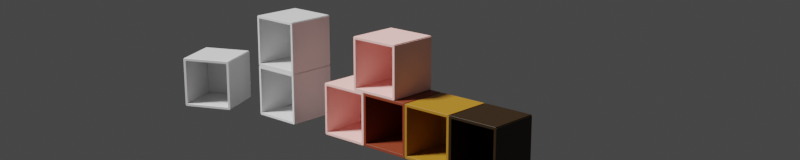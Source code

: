 # Source: IKEA_EKET_Cube.blend  (saved by Blender 4.5.90; exported with 4.5.12 LTS)
import bpy
from mathutils import Matrix  # noqa: F401  (used for matrix-valued properties, if any)

bpy.ops.wm.read_factory_settings(use_empty=True)
scene = bpy.context.scene
scene.name = 'Scene'

# ---- collections
col_collection = bpy.data.collections.new('Collection'); scene.collection.children.link(col_collection)
col_eket = bpy.data.collections.new('EKET'); scene.collection.children.link(col_eket)
col_more_eket = bpy.data.collections.new('More EKET'); scene.collection.children.link(col_more_eket)
col_eket_001 = bpy.data.collections.new('EKET.001'); col_more_eket.children.link(col_eket_001)
col_eket_002 = bpy.data.collections.new('EKET.002'); col_more_eket.children.link(col_eket_002)
col_color_variations = bpy.data.collections.new('Color Variations'); scene.collection.children.link(col_color_variations)
col_eket_003 = bpy.data.collections.new('EKET.003'); col_color_variations.children.link(col_eket_003)
col_eket_004 = bpy.data.collections.new('EKET.004'); col_color_variations.children.link(col_eket_004)
col_eket_005 = bpy.data.collections.new('EKET.005'); col_color_variations.children.link(col_eket_005)
col_eket_006 = bpy.data.collections.new('EKET.006'); col_color_variations.children.link(col_eket_006)
col_eket_007 = bpy.data.collections.new('EKET.007'); col_color_variations.children.link(col_eket_007)

# ---- materials (node trees are filled in below, after node groups)
mat_light_grey = bpy.data.materials.new('Light Grey')
mat_light_grey.alpha_threshold = 0.0
mat_light_grey.use_transparent_shadow = False
mat_light_grey.line_color = (0.0, 0.0, 0.0, 1.0)
mat_pastel_pink = bpy.data.materials.new('Pastel Pink')
mat_pastel_pink.alpha_threshold = 0.0
mat_pastel_pink.use_transparent_shadow = False
mat_pastel_pink.line_color = (0.0, 0.0, 0.0, 1.0)
mat_yellow = bpy.data.materials.new('Yellow')
mat_yellow.alpha_threshold = 0.0
mat_yellow.use_transparent_shadow = False
mat_yellow.line_color = (0.0, 0.0, 0.0, 1.0)
mat_red = bpy.data.materials.new('Red')
mat_red.alpha_threshold = 0.0
mat_red.use_transparent_shadow = False
mat_red.line_color = (0.0, 0.0, 0.0, 1.0)
mat_dark_grey = bpy.data.materials.new('Dark Grey')
mat_dark_grey.alpha_threshold = 0.0
mat_dark_grey.use_transparent_shadow = False
mat_dark_grey.line_color = (0.0, 0.0, 0.0, 1.0)

# ---- material node trees
mat_light_grey.use_nodes = True; mat_light_grey.node_tree.nodes.clear()
_N = mat_light_grey.node_tree.nodes; _L = mat_light_grey.node_tree.links
n0 = _N.new('ShaderNodeOutputMaterial'); n0.name = 'Material Output'; n0.location = (334, 301)
n1 = _N.new('ShaderNodeBsdfPrincipled'); n1.name = 'Principled BSDF'; n1.location = (44, 301)
n1.distribution = 'GGX'
n1.subsurface_method = 'BURLEY'
n1.inputs[0].default_value = (0.7857, 0.7857, 0.7857, 1.0)
n1.inputs[2].default_value = 0.2636
n1.inputs[3].default_value = 1.45
n1.inputs[27].default_value = (0.0, 0.0, 0.0, 1.0)
n1.inputs[28].default_value = 1.0
_L.new(n1.outputs[0], n0.inputs[0])
n0.is_active_output = True
mat_pastel_pink.use_nodes = True; mat_pastel_pink.node_tree.nodes.clear()
_N = mat_pastel_pink.node_tree.nodes; _L = mat_pastel_pink.node_tree.links
n0 = _N.new('ShaderNodeOutputMaterial'); n0.name = 'Material Output'; n0.location = (334, 301)
n1 = _N.new('ShaderNodeBsdfPrincipled'); n1.name = 'Principled BSDF'; n1.location = (44, 301)
n1.distribution = 'GGX'
n1.subsurface_method = 'BURLEY'
n1.inputs[0].default_value = (1.0, 0.5802, 0.5365, 1.0)
n1.inputs[2].default_value = 0.5045
n1.inputs[3].default_value = 1.45
n1.inputs[27].default_value = (0.0, 0.0, 0.0, 1.0)
n1.inputs[28].default_value = 1.0
_L.new(n1.outputs[0], n0.inputs[0])
n0.is_active_output = True
mat_yellow.use_nodes = True; mat_yellow.node_tree.nodes.clear()
_N = mat_yellow.node_tree.nodes; _L = mat_yellow.node_tree.links
n0 = _N.new('ShaderNodeOutputMaterial'); n0.name = 'Material Output'; n0.location = (334, 301)
n1 = _N.new('ShaderNodeBsdfPrincipled'); n1.name = 'Principled BSDF'; n1.location = (44, 301)
n1.distribution = 'GGX'
n1.subsurface_method = 'BURLEY'
n1.inputs[0].default_value = (0.3753, 0.176, 0.01146, 1.0)
n1.inputs[2].default_value = 0.5045
n1.inputs[3].default_value = 1.45
n1.inputs[27].default_value = (0.0, 0.0, 0.0, 1.0)
n1.inputs[28].default_value = 1.0
_L.new(n1.outputs[0], n0.inputs[0])
n0.is_active_output = True
mat_red.use_nodes = True; mat_red.node_tree.nodes.clear()
_N = mat_red.node_tree.nodes; _L = mat_red.node_tree.links
n0 = _N.new('ShaderNodeOutputMaterial'); n0.name = 'Material Output'; n0.location = (334, 301)
n1 = _N.new('ShaderNodeBsdfPrincipled'); n1.name = 'Principled BSDF'; n1.location = (44, 301)
n1.distribution = 'GGX'
n1.subsurface_method = 'BURLEY'
n1.inputs[0].default_value = (0.2261, 0.03781, 0.01284, 1.0)
n1.inputs[2].default_value = 0.5045
n1.inputs[3].default_value = 1.45
n1.inputs[27].default_value = (0.0, 0.0, 0.0, 1.0)
n1.inputs[28].default_value = 1.0
_L.new(n1.outputs[0], n0.inputs[0])
n0.is_active_output = True
mat_dark_grey.use_nodes = True; mat_dark_grey.node_tree.nodes.clear()
_N = mat_dark_grey.node_tree.nodes; _L = mat_dark_grey.node_tree.links
n0 = _N.new('ShaderNodeOutputMaterial'); n0.name = 'Material Output'; n0.location = (334, 301)
n1 = _N.new('ShaderNodeBsdfPrincipled'); n1.name = 'Principled BSDF'; n1.location = (44, 301)
n1.distribution = 'GGX'
n1.subsurface_method = 'BURLEY'
n1.inputs[0].default_value = (0.02067, 0.00899, 0.0, 1.0)
n1.inputs[2].default_value = 0.5045
n1.inputs[3].default_value = 1.45
n1.inputs[27].default_value = (0.0, 0.0, 0.0, 1.0)
n1.inputs[28].default_value = 1.0
_L.new(n1.outputs[0], n0.inputs[0])
n0.is_active_output = True

# ---- world
world_world = bpy.data.worlds.new('World'); scene.world = world_world
world_world.use_nodes = True; world_world.node_tree.nodes.clear()
_N = world_world.node_tree.nodes; _L = world_world.node_tree.links
n0 = _N.new('ShaderNodeOutputWorld'); n0.name = 'World Output'; n0.location = (300, 300)
n1 = _N.new('ShaderNodeBackground'); n1.name = 'Background'; n1.location = (10, 300)
n1.inputs[0].default_value = (0.05088, 0.05088, 0.05088, 1.0)
_L.new(n1.outputs[0], n0.inputs[0])
n0.is_active_output = True
world_world.color = (0.05088, 0.05088, 0.05088)
world_world.use_sun_shadow = False
world_world.sun_shadow_jitter_overblur = 0.0

# ---- cameras
cam_camera_001 = bpy.data.cameras.new('Camera.001')

# ---- lights
light_light = bpy.data.lights.new('Light', 'SUN')
light_light.transmission_factor = 0.0
light_light.angle = 0.1993
light_light.energy = 5.0
light_light.shadow_soft_size = 0.1
light_light.shadow_cascade_max_distance = 1000.0

# ---- meshes
me_plane = bpy.data.meshes.new('Plane')
me_plane.from_pydata([(-0.1569, -0.1568, 0.002011), (0.1569, -0.1568, 0.002011), (-0.1569, 0.1568, 0.002011), (0.1569, 0.1568, 0.002011), (-0.1569, 0.1568, -0.002011), (-0.1569, -0.1568, -0.002011), (0.1569, -0.1568, -0.002011), (0.1569, 0.1568, -0.002011)], [], [(0, 2, 3, 1), (5, 6, 7, 4), (1, 3, 7, 6), (2, 0, 5, 4), (3, 2, 4, 7), (0, 1, 6, 5)])
_uv = me_plane.uv_layers.new(name='UVMap')
_uv.uv.foreach_set('vector', [0.0, 0.0, 0.0, 1.0, 1.0, 1.0, 1.0, 0.0, 0.0, 0.0, 1.0, 0.0, 1.0, 1.0, 0.0, 1.0, 1.0, 0.0, 1.0, 1.0, 1.0, 1.0, 1.0, 0.0, 0.0, 1.0, 0.0, 0.0, 0.0, 0.0, 0.0, 1.0, 1.0, 1.0, 0.0, 1.0, 0.0, 1.0, 1.0, 1.0, 0.0, 0.0, 1.0, 0.0, 1.0, 0.0, 0.0, 0.0])
me_plane.materials.append(mat_light_grey)
me_plane.use_remesh_fix_poles = True
me_plane.use_remesh_preserve_attributes = False
me_plane.update()
me_cube_009 = bpy.data.meshes.new('Cube.009')
me_cube_009.from_pydata([(0.02301, -0.17, -0.1701), (0.02301, -0.17, 0.1701), (0.02301, 0.17, -0.1701), (0.02301, 0.17, 0.1701), (0.004967, -0.17, -0.1569), (0.01811, -0.17, -0.1701), (0.01811, -0.17, 0.1701), (0.004967, -0.17, 0.1569), (0.01811, 0.17, -0.1701), (0.004967, 0.17, -0.1569), (0.004967, 0.17, 0.1569), (0.01811, 0.17, 0.1701)], [], [(0, 1, 6, 7, 4, 5), (2, 3, 1, 0), (3, 11, 6, 1), (4, 7, 10, 9), (8, 9, 10, 11, 3, 2), (8, 5, 4, 9), (6, 11, 10, 7), (8, 2, 0, 5)])
_uv = me_cube_009.uv_layers.new(name='UVMap')
_uv.uv.foreach_set('vector', [0.375, 0.75, 0.625, 0.75, 0.625, 0.8178, 0.6153, 1.0, 0.3847, 1.0, 0.375, 0.8178, 0.375, 0.5, 0.625, 0.5, 0.625, 0.75, 0.375, 0.75, 0.625, 0.5, 0.6928, 0.5, 0.6928, 0.75, 0.625, 0.75, 0.3847, 0.0, 0.6153, 0.0, 0.6153, 0.25, 0.3847, 0.25, 0.375, 0.4322, 0.3847, 0.25, 0.6153, 0.25, 0.625, 0.4322, 0.625, 0.5, 0.375, 0.5, 0.3072, 0.5, 0.3072, 0.75, 0.125, 0.75, 0.125, 0.5, 0.625, 0.0, 0.625, 0.25, 0.6153, 0.25, 0.6153, 0.0, 0.3072, 0.5, 0.375, 0.5, 0.375, 0.75, 0.3072, 0.75])
me_cube_009.materials.append(mat_light_grey)
me_cube_009.use_remesh_fix_poles = True
me_cube_009.use_remesh_preserve_attributes = False
me_cube_009.update()
me_plane_008 = bpy.data.meshes.new('Plane.008')
me_plane_008.from_pydata([(-0.1569, -0.1568, 0.002011), (0.1569, -0.1568, 0.002011), (-0.1569, 0.1568, 0.002011), (0.1569, 0.1568, 0.002011), (-0.1569, 0.1568, -0.002011), (-0.1569, -0.1568, -0.002011), (0.1569, -0.1568, -0.002011), (0.1569, 0.1568, -0.002011)], [], [(0, 2, 3, 1), (5, 6, 7, 4), (1, 3, 7, 6), (2, 0, 5, 4), (3, 2, 4, 7), (0, 1, 6, 5)])
_uv = me_plane_008.uv_layers.new(name='UVMap')
_uv.uv.foreach_set('vector', [0.0, 0.0, 0.0, 1.0, 1.0, 1.0, 1.0, 0.0, 0.0, 0.0, 1.0, 0.0, 1.0, 1.0, 0.0, 1.0, 1.0, 0.0, 1.0, 1.0, 1.0, 1.0, 1.0, 0.0, 0.0, 1.0, 0.0, 0.0, 0.0, 0.0, 0.0, 1.0, 1.0, 1.0, 0.0, 1.0, 0.0, 1.0, 1.0, 1.0, 0.0, 0.0, 1.0, 0.0, 1.0, 0.0, 0.0, 0.0])
me_plane_008.materials.append(mat_light_grey)
me_plane_008.use_remesh_fix_poles = True
me_plane_008.use_remesh_preserve_attributes = False
me_plane_008.update()
me_cube_011 = bpy.data.meshes.new('Cube.011')
me_cube_011.from_pydata([(0.02301, -0.17, -0.1701), (0.02301, -0.17, 0.1701), (0.02301, 0.17, -0.1701), (0.02301, 0.17, 0.1701), (0.004967, -0.17, -0.1569), (0.01811, -0.17, -0.1701), (0.01811, -0.17, 0.1701), (0.004967, -0.17, 0.1569), (0.01811, 0.17, -0.1701), (0.004967, 0.17, -0.1569), (0.004967, 0.17, 0.1569), (0.01811, 0.17, 0.1701)], [], [(0, 1, 6, 7, 4, 5), (2, 3, 1, 0), (3, 11, 6, 1), (4, 7, 10, 9), (8, 9, 10, 11, 3, 2), (8, 5, 4, 9), (6, 11, 10, 7), (8, 2, 0, 5)])
_uv = me_cube_011.uv_layers.new(name='UVMap')
_uv.uv.foreach_set('vector', [0.375, 0.75, 0.625, 0.75, 0.625, 0.8178, 0.6153, 1.0, 0.3847, 1.0, 0.375, 0.8178, 0.375, 0.5, 0.625, 0.5, 0.625, 0.75, 0.375, 0.75, 0.625, 0.5, 0.6928, 0.5, 0.6928, 0.75, 0.625, 0.75, 0.3847, 0.0, 0.6153, 0.0, 0.6153, 0.25, 0.3847, 0.25, 0.375, 0.4322, 0.3847, 0.25, 0.6153, 0.25, 0.625, 0.4322, 0.625, 0.5, 0.375, 0.5, 0.3072, 0.5, 0.3072, 0.75, 0.125, 0.75, 0.125, 0.5, 0.625, 0.0, 0.625, 0.25, 0.6153, 0.25, 0.6153, 0.0, 0.3072, 0.5, 0.375, 0.5, 0.375, 0.75, 0.3072, 0.75])
me_cube_011.materials.append(mat_light_grey)
me_cube_011.use_remesh_fix_poles = True
me_cube_011.use_remesh_preserve_attributes = False
me_cube_011.update()
me_plane_009 = bpy.data.meshes.new('Plane.009')
me_plane_009.from_pydata([(-0.1569, -0.1568, 0.002011), (0.1569, -0.1568, 0.002011), (-0.1569, 0.1568, 0.002011), (0.1569, 0.1568, 0.002011), (-0.1569, 0.1568, -0.002011), (-0.1569, -0.1568, -0.002011), (0.1569, -0.1568, -0.002011), (0.1569, 0.1568, -0.002011)], [], [(0, 2, 3, 1), (5, 6, 7, 4), (1, 3, 7, 6), (2, 0, 5, 4), (3, 2, 4, 7), (0, 1, 6, 5)])
_uv = me_plane_009.uv_layers.new(name='UVMap')
_uv.uv.foreach_set('vector', [0.0, 0.0, 0.0, 1.0, 1.0, 1.0, 1.0, 0.0, 0.0, 0.0, 1.0, 0.0, 1.0, 1.0, 0.0, 1.0, 1.0, 0.0, 1.0, 1.0, 1.0, 1.0, 1.0, 0.0, 0.0, 1.0, 0.0, 0.0, 0.0, 0.0, 0.0, 1.0, 1.0, 1.0, 0.0, 1.0, 0.0, 1.0, 1.0, 1.0, 0.0, 0.0, 1.0, 0.0, 1.0, 0.0, 0.0, 0.0])
me_plane_009.materials.append(mat_light_grey)
me_plane_009.use_remesh_fix_poles = True
me_plane_009.use_remesh_preserve_attributes = False
me_plane_009.update()
me_cube_012 = bpy.data.meshes.new('Cube.012')
me_cube_012.from_pydata([(0.02301, -0.17, -0.1701), (0.02301, -0.17, 0.1701), (0.02301, 0.17, -0.1701), (0.02301, 0.17, 0.1701), (0.004967, -0.17, -0.1569), (0.01811, -0.17, -0.1701), (0.01811, -0.17, 0.1701), (0.004967, -0.17, 0.1569), (0.01811, 0.17, -0.1701), (0.004967, 0.17, -0.1569), (0.004967, 0.17, 0.1569), (0.01811, 0.17, 0.1701)], [], [(0, 1, 6, 7, 4, 5), (2, 3, 1, 0), (3, 11, 6, 1), (4, 7, 10, 9), (8, 9, 10, 11, 3, 2), (8, 5, 4, 9), (6, 11, 10, 7), (8, 2, 0, 5)])
_uv = me_cube_012.uv_layers.new(name='UVMap')
_uv.uv.foreach_set('vector', [0.375, 0.75, 0.625, 0.75, 0.625, 0.8178, 0.6153, 1.0, 0.3847, 1.0, 0.375, 0.8178, 0.375, 0.5, 0.625, 0.5, 0.625, 0.75, 0.375, 0.75, 0.625, 0.5, 0.6928, 0.5, 0.6928, 0.75, 0.625, 0.75, 0.3847, 0.0, 0.6153, 0.0, 0.6153, 0.25, 0.3847, 0.25, 0.375, 0.4322, 0.3847, 0.25, 0.6153, 0.25, 0.625, 0.4322, 0.625, 0.5, 0.375, 0.5, 0.3072, 0.5, 0.3072, 0.75, 0.125, 0.75, 0.125, 0.5, 0.625, 0.0, 0.625, 0.25, 0.6153, 0.25, 0.6153, 0.0, 0.3072, 0.5, 0.375, 0.5, 0.375, 0.75, 0.3072, 0.75])
me_cube_012.materials.append(mat_light_grey)
me_cube_012.use_remesh_fix_poles = True
me_cube_012.use_remesh_preserve_attributes = False
me_cube_012.update()
me_plane_010 = bpy.data.meshes.new('Plane.010')
me_plane_010.from_pydata([(-0.1569, -0.1568, 0.002011), (0.1569, -0.1568, 0.002011), (-0.1569, 0.1568, 0.002011), (0.1569, 0.1568, 0.002011), (-0.1569, 0.1568, -0.002011), (-0.1569, -0.1568, -0.002011), (0.1569, -0.1568, -0.002011), (0.1569, 0.1568, -0.002011)], [], [(0, 2, 3, 1), (5, 6, 7, 4), (1, 3, 7, 6), (2, 0, 5, 4), (3, 2, 4, 7), (0, 1, 6, 5)])
_uv = me_plane_010.uv_layers.new(name='UVMap')
_uv.uv.foreach_set('vector', [0.0, 0.0, 0.0, 1.0, 1.0, 1.0, 1.0, 0.0, 0.0, 0.0, 1.0, 0.0, 1.0, 1.0, 0.0, 1.0, 1.0, 0.0, 1.0, 1.0, 1.0, 1.0, 1.0, 0.0, 0.0, 1.0, 0.0, 0.0, 0.0, 0.0, 0.0, 1.0, 1.0, 1.0, 0.0, 1.0, 0.0, 1.0, 1.0, 1.0, 0.0, 0.0, 1.0, 0.0, 1.0, 0.0, 0.0, 0.0])
me_plane_010.materials.append(mat_pastel_pink)
me_plane_010.use_remesh_fix_poles = True
me_plane_010.use_remesh_preserve_attributes = False
me_plane_010.update()
me_cube_013 = bpy.data.meshes.new('Cube.013')
me_cube_013.from_pydata([(0.02301, -0.17, -0.1701), (0.02301, -0.17, 0.1701), (0.02301, 0.17, -0.1701), (0.02301, 0.17, 0.1701), (0.004967, -0.17, -0.1569), (0.01811, -0.17, -0.1701), (0.01811, -0.17, 0.1701), (0.004967, -0.17, 0.1569), (0.01811, 0.17, -0.1701), (0.004967, 0.17, -0.1569), (0.004967, 0.17, 0.1569), (0.01811, 0.17, 0.1701)], [], [(0, 1, 6, 7, 4, 5), (2, 3, 1, 0), (3, 11, 6, 1), (4, 7, 10, 9), (8, 9, 10, 11, 3, 2), (8, 5, 4, 9), (6, 11, 10, 7), (8, 2, 0, 5)])
_uv = me_cube_013.uv_layers.new(name='UVMap')
_uv.uv.foreach_set('vector', [0.375, 0.75, 0.625, 0.75, 0.625, 0.8178, 0.6153, 1.0, 0.3847, 1.0, 0.375, 0.8178, 0.375, 0.5, 0.625, 0.5, 0.625, 0.75, 0.375, 0.75, 0.625, 0.5, 0.6928, 0.5, 0.6928, 0.75, 0.625, 0.75, 0.3847, 0.0, 0.6153, 0.0, 0.6153, 0.25, 0.3847, 0.25, 0.375, 0.4322, 0.3847, 0.25, 0.6153, 0.25, 0.625, 0.4322, 0.625, 0.5, 0.375, 0.5, 0.3072, 0.5, 0.3072, 0.75, 0.125, 0.75, 0.125, 0.5, 0.625, 0.0, 0.625, 0.25, 0.6153, 0.25, 0.6153, 0.0, 0.3072, 0.5, 0.375, 0.5, 0.375, 0.75, 0.3072, 0.75])
me_cube_013.materials.append(mat_pastel_pink)
me_cube_013.use_remesh_fix_poles = True
me_cube_013.use_remesh_preserve_attributes = False
me_cube_013.update()
me_plane_011 = bpy.data.meshes.new('Plane.011')
me_plane_011.from_pydata([(-0.1569, -0.1568, 0.002011), (0.1569, -0.1568, 0.002011), (-0.1569, 0.1568, 0.002011), (0.1569, 0.1568, 0.002011), (-0.1569, 0.1568, -0.002011), (-0.1569, -0.1568, -0.002011), (0.1569, -0.1568, -0.002011), (0.1569, 0.1568, -0.002011)], [], [(0, 2, 3, 1), (5, 6, 7, 4), (1, 3, 7, 6), (2, 0, 5, 4), (3, 2, 4, 7), (0, 1, 6, 5)])
_uv = me_plane_011.uv_layers.new(name='UVMap')
_uv.uv.foreach_set('vector', [0.0, 0.0, 0.0, 1.0, 1.0, 1.0, 1.0, 0.0, 0.0, 0.0, 1.0, 0.0, 1.0, 1.0, 0.0, 1.0, 1.0, 0.0, 1.0, 1.0, 1.0, 1.0, 1.0, 0.0, 0.0, 1.0, 0.0, 0.0, 0.0, 0.0, 0.0, 1.0, 1.0, 1.0, 0.0, 1.0, 0.0, 1.0, 1.0, 1.0, 0.0, 0.0, 1.0, 0.0, 1.0, 0.0, 0.0, 0.0])
me_plane_011.materials.append(mat_yellow)
me_plane_011.use_remesh_fix_poles = True
me_plane_011.use_remesh_preserve_attributes = False
me_plane_011.update()
me_cube_014 = bpy.data.meshes.new('Cube.014')
me_cube_014.from_pydata([(0.02301, -0.17, -0.1701), (0.02301, -0.17, 0.1701), (0.02301, 0.17, -0.1701), (0.02301, 0.17, 0.1701), (0.004967, -0.17, -0.1569), (0.01811, -0.17, -0.1701), (0.01811, -0.17, 0.1701), (0.004967, -0.17, 0.1569), (0.01811, 0.17, -0.1701), (0.004967, 0.17, -0.1569), (0.004967, 0.17, 0.1569), (0.01811, 0.17, 0.1701)], [], [(0, 1, 6, 7, 4, 5), (2, 3, 1, 0), (3, 11, 6, 1), (4, 7, 10, 9), (8, 9, 10, 11, 3, 2), (8, 5, 4, 9), (6, 11, 10, 7), (8, 2, 0, 5)])
_uv = me_cube_014.uv_layers.new(name='UVMap')
_uv.uv.foreach_set('vector', [0.375, 0.75, 0.625, 0.75, 0.625, 0.8178, 0.6153, 1.0, 0.3847, 1.0, 0.375, 0.8178, 0.375, 0.5, 0.625, 0.5, 0.625, 0.75, 0.375, 0.75, 0.625, 0.5, 0.6928, 0.5, 0.6928, 0.75, 0.625, 0.75, 0.3847, 0.0, 0.6153, 0.0, 0.6153, 0.25, 0.3847, 0.25, 0.375, 0.4322, 0.3847, 0.25, 0.6153, 0.25, 0.625, 0.4322, 0.625, 0.5, 0.375, 0.5, 0.3072, 0.5, 0.3072, 0.75, 0.125, 0.75, 0.125, 0.5, 0.625, 0.0, 0.625, 0.25, 0.6153, 0.25, 0.6153, 0.0, 0.3072, 0.5, 0.375, 0.5, 0.375, 0.75, 0.3072, 0.75])
me_cube_014.materials.append(mat_yellow)
me_cube_014.use_remesh_fix_poles = True
me_cube_014.use_remesh_preserve_attributes = False
me_cube_014.update()
me_plane_012 = bpy.data.meshes.new('Plane.012')
me_plane_012.from_pydata([(-0.1569, -0.1568, 0.002011), (0.1569, -0.1568, 0.002011), (-0.1569, 0.1568, 0.002011), (0.1569, 0.1568, 0.002011), (-0.1569, 0.1568, -0.002011), (-0.1569, -0.1568, -0.002011), (0.1569, -0.1568, -0.002011), (0.1569, 0.1568, -0.002011)], [], [(0, 2, 3, 1), (5, 6, 7, 4), (1, 3, 7, 6), (2, 0, 5, 4), (3, 2, 4, 7), (0, 1, 6, 5)])
_uv = me_plane_012.uv_layers.new(name='UVMap')
_uv.uv.foreach_set('vector', [0.0, 0.0, 0.0, 1.0, 1.0, 1.0, 1.0, 0.0, 0.0, 0.0, 1.0, 0.0, 1.0, 1.0, 0.0, 1.0, 1.0, 0.0, 1.0, 1.0, 1.0, 1.0, 1.0, 0.0, 0.0, 1.0, 0.0, 0.0, 0.0, 0.0, 0.0, 1.0, 1.0, 1.0, 0.0, 1.0, 0.0, 1.0, 1.0, 1.0, 0.0, 0.0, 1.0, 0.0, 1.0, 0.0, 0.0, 0.0])
me_plane_012.materials.append(mat_red)
me_plane_012.use_remesh_fix_poles = True
me_plane_012.use_remesh_preserve_attributes = False
me_plane_012.update()
me_cube_015 = bpy.data.meshes.new('Cube.015')
me_cube_015.from_pydata([(0.02301, -0.17, -0.1701), (0.02301, -0.17, 0.1701), (0.02301, 0.17, -0.1701), (0.02301, 0.17, 0.1701), (0.004967, -0.17, -0.1569), (0.01811, -0.17, -0.1701), (0.01811, -0.17, 0.1701), (0.004967, -0.17, 0.1569), (0.01811, 0.17, -0.1701), (0.004967, 0.17, -0.1569), (0.004967, 0.17, 0.1569), (0.01811, 0.17, 0.1701)], [], [(0, 1, 6, 7, 4, 5), (2, 3, 1, 0), (3, 11, 6, 1), (4, 7, 10, 9), (8, 9, 10, 11, 3, 2), (8, 5, 4, 9), (6, 11, 10, 7), (8, 2, 0, 5)])
_uv = me_cube_015.uv_layers.new(name='UVMap')
_uv.uv.foreach_set('vector', [0.375, 0.75, 0.625, 0.75, 0.625, 0.8178, 0.6153, 1.0, 0.3847, 1.0, 0.375, 0.8178, 0.375, 0.5, 0.625, 0.5, 0.625, 0.75, 0.375, 0.75, 0.625, 0.5, 0.6928, 0.5, 0.6928, 0.75, 0.625, 0.75, 0.3847, 0.0, 0.6153, 0.0, 0.6153, 0.25, 0.3847, 0.25, 0.375, 0.4322, 0.3847, 0.25, 0.6153, 0.25, 0.625, 0.4322, 0.625, 0.5, 0.375, 0.5, 0.3072, 0.5, 0.3072, 0.75, 0.125, 0.75, 0.125, 0.5, 0.625, 0.0, 0.625, 0.25, 0.6153, 0.25, 0.6153, 0.0, 0.3072, 0.5, 0.375, 0.5, 0.375, 0.75, 0.3072, 0.75])
me_cube_015.materials.append(mat_red)
me_cube_015.use_remesh_fix_poles = True
me_cube_015.use_remesh_preserve_attributes = False
me_cube_015.update()
me_plane_013 = bpy.data.meshes.new('Plane.013')
me_plane_013.from_pydata([(-0.1569, -0.1568, 0.002011), (0.1569, -0.1568, 0.002011), (-0.1569, 0.1568, 0.002011), (0.1569, 0.1568, 0.002011), (-0.1569, 0.1568, -0.002011), (-0.1569, -0.1568, -0.002011), (0.1569, -0.1568, -0.002011), (0.1569, 0.1568, -0.002011)], [], [(0, 2, 3, 1), (5, 6, 7, 4), (1, 3, 7, 6), (2, 0, 5, 4), (3, 2, 4, 7), (0, 1, 6, 5)])
_uv = me_plane_013.uv_layers.new(name='UVMap')
_uv.uv.foreach_set('vector', [0.0, 0.0, 0.0, 1.0, 1.0, 1.0, 1.0, 0.0, 0.0, 0.0, 1.0, 0.0, 1.0, 1.0, 0.0, 1.0, 1.0, 0.0, 1.0, 1.0, 1.0, 1.0, 1.0, 0.0, 0.0, 1.0, 0.0, 0.0, 0.0, 0.0, 0.0, 1.0, 1.0, 1.0, 0.0, 1.0, 0.0, 1.0, 1.0, 1.0, 0.0, 0.0, 1.0, 0.0, 1.0, 0.0, 0.0, 0.0])
me_plane_013.materials.append(mat_dark_grey)
me_plane_013.use_remesh_fix_poles = True
me_plane_013.use_remesh_preserve_attributes = False
me_plane_013.update()
me_cube_016 = bpy.data.meshes.new('Cube.016')
me_cube_016.from_pydata([(0.02301, -0.17, -0.1701), (0.02301, -0.17, 0.1701), (0.02301, 0.17, -0.1701), (0.02301, 0.17, 0.1701), (0.004967, -0.17, -0.1569), (0.01811, -0.17, -0.1701), (0.01811, -0.17, 0.1701), (0.004967, -0.17, 0.1569), (0.01811, 0.17, -0.1701), (0.004967, 0.17, -0.1569), (0.004967, 0.17, 0.1569), (0.01811, 0.17, 0.1701)], [], [(0, 1, 6, 7, 4, 5), (2, 3, 1, 0), (3, 11, 6, 1), (4, 7, 10, 9), (8, 9, 10, 11, 3, 2), (8, 5, 4, 9), (6, 11, 10, 7), (8, 2, 0, 5)])
_uv = me_cube_016.uv_layers.new(name='UVMap')
_uv.uv.foreach_set('vector', [0.375, 0.75, 0.625, 0.75, 0.625, 0.8178, 0.6153, 1.0, 0.3847, 1.0, 0.375, 0.8178, 0.375, 0.5, 0.625, 0.5, 0.625, 0.75, 0.375, 0.75, 0.625, 0.5, 0.6928, 0.5, 0.6928, 0.75, 0.625, 0.75, 0.3847, 0.0, 0.6153, 0.0, 0.6153, 0.25, 0.3847, 0.25, 0.375, 0.4322, 0.3847, 0.25, 0.6153, 0.25, 0.625, 0.4322, 0.625, 0.5, 0.375, 0.5, 0.3072, 0.5, 0.3072, 0.75, 0.125, 0.75, 0.125, 0.5, 0.625, 0.0, 0.625, 0.25, 0.6153, 0.25, 0.6153, 0.0, 0.3072, 0.5, 0.375, 0.5, 0.375, 0.75, 0.3072, 0.75])
me_cube_016.materials.append(mat_dark_grey)
me_cube_016.use_remesh_fix_poles = True
me_cube_016.use_remesh_preserve_attributes = False
me_cube_016.update()
me_plane_014 = bpy.data.meshes.new('Plane.014')
me_plane_014.from_pydata([(-0.1569, -0.1568, 0.002011), (0.1569, -0.1568, 0.002011), (-0.1569, 0.1568, 0.002011), (0.1569, 0.1568, 0.002011), (-0.1569, 0.1568, -0.002011), (-0.1569, -0.1568, -0.002011), (0.1569, -0.1568, -0.002011), (0.1569, 0.1568, -0.002011)], [], [(0, 2, 3, 1), (5, 6, 7, 4), (1, 3, 7, 6), (2, 0, 5, 4), (3, 2, 4, 7), (0, 1, 6, 5)])
_uv = me_plane_014.uv_layers.new(name='UVMap')
_uv.uv.foreach_set('vector', [0.0, 0.0, 0.0, 1.0, 1.0, 1.0, 1.0, 0.0, 0.0, 0.0, 1.0, 0.0, 1.0, 1.0, 0.0, 1.0, 1.0, 0.0, 1.0, 1.0, 1.0, 1.0, 1.0, 0.0, 0.0, 1.0, 0.0, 0.0, 0.0, 0.0, 0.0, 1.0, 1.0, 1.0, 0.0, 1.0, 0.0, 1.0, 1.0, 1.0, 0.0, 0.0, 1.0, 0.0, 1.0, 0.0, 0.0, 0.0])
me_plane_014.materials.append(mat_pastel_pink)
me_plane_014.use_remesh_fix_poles = True
me_plane_014.use_remesh_preserve_attributes = False
me_plane_014.update()
me_cube_017 = bpy.data.meshes.new('Cube.017')
me_cube_017.from_pydata([(0.02301, -0.17, -0.1701), (0.02301, -0.17, 0.1701), (0.02301, 0.17, -0.1701), (0.02301, 0.17, 0.1701), (0.004967, -0.17, -0.1569), (0.01811, -0.17, -0.1701), (0.01811, -0.17, 0.1701), (0.004967, -0.17, 0.1569), (0.01811, 0.17, -0.1701), (0.004967, 0.17, -0.1569), (0.004967, 0.17, 0.1569), (0.01811, 0.17, 0.1701)], [], [(0, 1, 6, 7, 4, 5), (2, 3, 1, 0), (3, 11, 6, 1), (4, 7, 10, 9), (8, 9, 10, 11, 3, 2), (8, 5, 4, 9), (6, 11, 10, 7), (8, 2, 0, 5)])
_uv = me_cube_017.uv_layers.new(name='UVMap')
_uv.uv.foreach_set('vector', [0.375, 0.75, 0.625, 0.75, 0.625, 0.8178, 0.6153, 1.0, 0.3847, 1.0, 0.375, 0.8178, 0.375, 0.5, 0.625, 0.5, 0.625, 0.75, 0.375, 0.75, 0.625, 0.5, 0.6928, 0.5, 0.6928, 0.75, 0.625, 0.75, 0.3847, 0.0, 0.6153, 0.0, 0.6153, 0.25, 0.3847, 0.25, 0.375, 0.4322, 0.3847, 0.25, 0.6153, 0.25, 0.625, 0.4322, 0.625, 0.5, 0.375, 0.5, 0.3072, 0.5, 0.3072, 0.75, 0.125, 0.75, 0.125, 0.5, 0.625, 0.0, 0.625, 0.25, 0.6153, 0.25, 0.6153, 0.0, 0.3072, 0.5, 0.375, 0.5, 0.375, 0.75, 0.3072, 0.75])
me_cube_017.materials.append(mat_pastel_pink)
me_cube_017.use_remesh_fix_poles = True
me_cube_017.use_remesh_preserve_attributes = False
me_cube_017.update()

# ---- objects
ob_light = bpy.data.objects.new('Light', light_light)
ob_plane = bpy.data.objects.new('Plane', me_plane)
ob_mech_axis_array = bpy.data.objects.new('MECH_Axis_Array', None)
ob_mech_axis_mirror = bpy.data.objects.new('MECH_Axis_Mirror', None)
ob_cube = bpy.data.objects.new('Cube', me_cube_009)
ob_plane_001 = bpy.data.objects.new('Plane.001', me_plane_008)
ob_mech_axis_array_001 = bpy.data.objects.new('MECH_Axis_Array.001', None)
ob_mech_axis_mirror_001 = bpy.data.objects.new('MECH_Axis_Mirror.001', None)
ob_cube_001 = bpy.data.objects.new('Cube.001', me_cube_011)
ob_plane_002 = bpy.data.objects.new('Plane.002', me_plane_009)
ob_mech_axis_array_002 = bpy.data.objects.new('MECH_Axis_Array.002', None)
ob_mech_axis_mirror_002 = bpy.data.objects.new('MECH_Axis_Mirror.002', None)
ob_cube_002 = bpy.data.objects.new('Cube.002', me_cube_012)
ob_plane_003 = bpy.data.objects.new('Plane.003', me_plane_010)
ob_mech_axis_array_003 = bpy.data.objects.new('MECH_Axis_Array.003', None)
ob_mech_axis_mirror_003 = bpy.data.objects.new('MECH_Axis_Mirror.003', None)
ob_cube_003 = bpy.data.objects.new('Cube.003', me_cube_013)
ob_plane_004 = bpy.data.objects.new('Plane.004', me_plane_011)
ob_mech_axis_array_004 = bpy.data.objects.new('MECH_Axis_Array.004', None)
ob_mech_axis_mirror_004 = bpy.data.objects.new('MECH_Axis_Mirror.004', None)
ob_cube_004 = bpy.data.objects.new('Cube.004', me_cube_014)
ob_plane_005 = bpy.data.objects.new('Plane.005', me_plane_012)
ob_mech_axis_array_005 = bpy.data.objects.new('MECH_Axis_Array.005', None)
ob_mech_axis_mirror_005 = bpy.data.objects.new('MECH_Axis_Mirror.005', None)
ob_cube_005 = bpy.data.objects.new('Cube.005', me_cube_015)
ob_plane_006 = bpy.data.objects.new('Plane.006', me_plane_013)
ob_mech_axis_array_006 = bpy.data.objects.new('MECH_Axis_Array.006', None)
ob_mech_axis_mirror_006 = bpy.data.objects.new('MECH_Axis_Mirror.006', None)
ob_cube_006 = bpy.data.objects.new('Cube.006', me_cube_016)
ob_plane_007 = bpy.data.objects.new('Plane.007', me_plane_014)
ob_mech_axis_array_007 = bpy.data.objects.new('MECH_Axis_Array.007', None)
ob_mech_axis_mirror_007 = bpy.data.objects.new('MECH_Axis_Mirror.007', None)
ob_cube_007 = bpy.data.objects.new('Cube.007', me_cube_017)
ob_camera = bpy.data.objects.new('Camera', cam_camera_001)

# ---- transforms, parenting, visibility, modifiers, constraints
ob_light.location = (2.522, 3.369, 5.713)
ob_light.rotation_euler = (0.615, 0.3184, 2.062)
ob_light.lock_rotations_4d = False
ob_light.empty_display_type = 'ARROWS'
ob_light.color = (0.0, 0.0, 0.0, 0.0)
ob_light.lineart.crease_threshold = 0.0
ob_plane.parent = ob_mech_axis_mirror
ob_plane.matrix_parent_inverse = Matrix(((1.947e-07, -0.0, 1.0, 0.0), (-0.0, 1.0, -0.0, -0.0), (-1.0, -0.0, 1.947e-07, -0.0), (-0.0, -0.0, -0.0, 1.0)))
ob_plane.location = (0.0, -0.157, 0.0)
ob_plane.rotation_euler = (1.571, -0.0, 0.0)
ob_mech_axis_array.parent = ob_mech_axis_mirror
ob_mech_axis_array.matrix_parent_inverse = Matrix(((1.947e-07, -0.0, 1.0, 0.0), (-0.0, 1.0, -0.0, -0.0), (-1.0, -0.0, 1.947e-07, -0.0), (-0.0, -0.0, -0.0, 1.0)))
ob_mech_axis_array.location = (0.0, 0.0, -0.152)
ob_mech_axis_array.rotation_euler = (0.0, 1.571, 0.0)
ob_mech_axis_mirror.location = (0.0, 0.0, 0.0)
ob_mech_axis_mirror.rotation_euler = (0.4363, -1.571, 0.0)
ob_cube.parent = ob_mech_axis_mirror
ob_cube.matrix_parent_inverse = Matrix(((1.947e-07, -0.0, 1.0, -0.0), (1.344e-07, 1.0, -2.616e-14, -0.0), (-1.0, 1.344e-07, 1.947e-07, -0.0), (-0.0, -0.0, -0.0, 1.0)))
ob_cube.location = (0.152, 0.0, 0.0)
_m = ob_cube.modifiers.new('Bevel', 'BEVEL')
_m.width = 0.001
_m.width_pct = 0.001
_m = ob_cube.modifiers.new('Mirror', 'MIRROR')
_m.use_axis = (False, False, True)
_m.mirror_object = ob_mech_axis_mirror
_m = ob_cube.modifiers.new('Array', 'ARRAY')
_m.relative_offset_displace = (0.0, 0.0, 0.0)
_m.use_object_offset = True
_m.offset_object = ob_mech_axis_array
ob_plane_001.parent = ob_mech_axis_mirror_001
ob_plane_001.matrix_parent_inverse = Matrix(((1.947e-07, -0.0, 1.0, 0.0), (-0.0, 1.0, -0.0, -0.0), (-1.0, -0.0, 1.947e-07, -0.0), (-0.0, -0.0, -0.0, 1.0)))
ob_plane_001.location = (0.0, -0.157, 0.0)
ob_plane_001.rotation_euler = (1.571, -0.0, 0.0)
ob_mech_axis_array_001.parent = ob_mech_axis_mirror_001
ob_mech_axis_array_001.matrix_parent_inverse = Matrix(((1.947e-07, -0.0, 1.0, 0.0), (-0.0, 1.0, -0.0, -0.0), (-1.0, -0.0, 1.947e-07, -0.0), (-0.0, -0.0, -0.0, 1.0)))
ob_mech_axis_array_001.location = (0.0, 0.0, -0.152)
ob_mech_axis_array_001.rotation_euler = (0.0, 1.571, 0.0)
ob_mech_axis_mirror_001.location = (-0.6392, -0.1665, 0.0)
ob_mech_axis_mirror_001.rotation_euler = (0.0, -1.571, 0.0)
ob_cube_001.parent = ob_mech_axis_mirror_001
ob_cube_001.matrix_parent_inverse = Matrix(((1.947e-07, -0.0, 1.0, -0.0), (1.344e-07, 1.0, -2.616e-14, -0.0), (-1.0, 1.344e-07, 1.947e-07, -0.0), (-0.0, -0.0, -0.0, 1.0)))
ob_cube_001.location = (0.152, 0.0, 0.0)
_m = ob_cube_001.modifiers.new('Bevel', 'BEVEL')
_m.width = 0.001
_m.width_pct = 0.001
_m = ob_cube_001.modifiers.new('Mirror', 'MIRROR')
_m.use_axis = (False, False, True)
_m.mirror_object = ob_mech_axis_mirror_001
_m = ob_cube_001.modifiers.new('Array', 'ARRAY')
_m.relative_offset_displace = (0.0, 0.0, 0.0)
_m.use_object_offset = True
_m.offset_object = ob_mech_axis_array_001
ob_plane_002.parent = ob_mech_axis_mirror_002
ob_plane_002.matrix_parent_inverse = Matrix(((1.947e-07, -0.0, 1.0, 0.0), (-0.0, 1.0, -0.0, -0.0), (-1.0, -0.0, 1.947e-07, -0.0), (-0.0, -0.0, -0.0, 1.0)))
ob_plane_002.location = (0.0, -0.157, 0.0)
ob_plane_002.rotation_euler = (1.571, -0.0, 0.0)
ob_mech_axis_array_002.parent = ob_mech_axis_mirror_002
ob_mech_axis_array_002.matrix_parent_inverse = Matrix(((1.947e-07, -0.0, 1.0, 0.0), (-0.0, 1.0, -0.0, -0.0), (-1.0, -0.0, 1.947e-07, -0.0), (-0.0, -0.0, -0.0, 1.0)))
ob_mech_axis_array_002.location = (0.0, 0.0, -0.152)
ob_mech_axis_array_002.rotation_euler = (0.0, 1.571, 0.0)
ob_mech_axis_mirror_002.location = (-0.6392, -0.1665, 0.3505)
ob_mech_axis_mirror_002.rotation_euler = (0.0, -1.571, 0.0)
ob_cube_002.parent = ob_mech_axis_mirror_002
ob_cube_002.matrix_parent_inverse = Matrix(((1.947e-07, -0.0, 1.0, -0.0), (1.344e-07, 1.0, -2.616e-14, -0.0), (-1.0, 1.344e-07, 1.947e-07, -0.0), (-0.0, -0.0, -0.0, 1.0)))
ob_cube_002.location = (0.152, 0.0, 0.0)
_m = ob_cube_002.modifiers.new('Bevel', 'BEVEL')
_m.width = 0.001
_m.width_pct = 0.001
_m = ob_cube_002.modifiers.new('Mirror', 'MIRROR')
_m.use_axis = (False, False, True)
_m.mirror_object = ob_mech_axis_mirror_002
_m = ob_cube_002.modifiers.new('Array', 'ARRAY')
_m.relative_offset_displace = (0.0, 0.0, 0.0)
_m.use_object_offset = True
_m.offset_object = ob_mech_axis_array_002
ob_plane_003.parent = ob_mech_axis_mirror_003
ob_plane_003.matrix_parent_inverse = Matrix(((1.947e-07, -0.0, 1.0, 0.0), (-0.0, 1.0, -0.0, -0.0), (-1.0, -0.0, 1.947e-07, -0.0), (-0.0, -0.0, -0.0, 1.0)))
ob_plane_003.location = (0.0, -0.157, 0.0)
ob_plane_003.rotation_euler = (1.571, -0.0, 0.0)
ob_mech_axis_array_003.parent = ob_mech_axis_mirror_003
ob_mech_axis_array_003.matrix_parent_inverse = Matrix(((1.947e-07, -0.0, 1.0, 0.0), (-0.0, 1.0, -0.0, -0.0), (-1.0, -0.0, 1.947e-07, -0.0), (-0.0, -0.0, -0.0, 1.0)))
ob_mech_axis_array_003.location = (0.0, 0.0, -0.152)
ob_mech_axis_array_003.rotation_euler = (0.0, 1.571, 0.0)
ob_mech_axis_mirror_003.location = (-1.29, -0.1665, 0.0)
ob_mech_axis_mirror_003.rotation_euler = (0.0, -1.571, 0.0)
ob_cube_003.parent = ob_mech_axis_mirror_003
ob_cube_003.matrix_parent_inverse = Matrix(((1.947e-07, -0.0, 1.0, -0.0), (1.344e-07, 1.0, -2.616e-14, -0.0), (-1.0, 1.344e-07, 1.947e-07, -0.0), (-0.0, -0.0, -0.0, 1.0)))
ob_cube_003.location = (0.152, 0.0, 0.0)
_m = ob_cube_003.modifiers.new('Bevel', 'BEVEL')
_m.width = 0.001
_m.width_pct = 0.001
_m = ob_cube_003.modifiers.new('Mirror', 'MIRROR')
_m.use_axis = (False, False, True)
_m.mirror_object = ob_mech_axis_mirror_003
_m = ob_cube_003.modifiers.new('Array', 'ARRAY')
_m.relative_offset_displace = (0.0, 0.0, 0.0)
_m.use_object_offset = True
_m.offset_object = ob_mech_axis_array_003
ob_plane_004.parent = ob_mech_axis_mirror_004
ob_plane_004.matrix_parent_inverse = Matrix(((1.947e-07, -0.0, 1.0, 0.0), (-0.0, 1.0, -0.0, -0.0), (-1.0, -0.0, 1.947e-07, -0.0), (-0.0, -0.0, -0.0, 1.0)))
ob_plane_004.location = (0.0, -0.157, 0.0)
ob_plane_004.rotation_euler = (1.571, -0.0, 0.0)
ob_mech_axis_array_004.parent = ob_mech_axis_mirror_004
ob_mech_axis_array_004.matrix_parent_inverse = Matrix(((1.947e-07, -0.0, 1.0, 0.0), (-0.0, 1.0, -0.0, -0.0), (-1.0, -0.0, 1.947e-07, -0.0), (-0.0, -0.0, -0.0, 1.0)))
ob_mech_axis_array_004.location = (0.0, 0.0, -0.152)
ob_mech_axis_array_004.rotation_euler = (0.0, 1.571, 0.0)
ob_mech_axis_mirror_004.location = (-1.991, -0.1665, 0.0)
ob_mech_axis_mirror_004.rotation_euler = (0.0, -1.571, 0.0)
ob_cube_004.parent = ob_mech_axis_mirror_004
ob_cube_004.matrix_parent_inverse = Matrix(((1.947e-07, -0.0, 1.0, -0.0), (1.344e-07, 1.0, -2.616e-14, -0.0), (-1.0, 1.344e-07, 1.947e-07, -0.0), (-0.0, -0.0, -0.0, 1.0)))
ob_cube_004.location = (0.152, 0.0, 0.0)
_m = ob_cube_004.modifiers.new('Bevel', 'BEVEL')
_m.width = 0.001
_m.width_pct = 0.001
_m = ob_cube_004.modifiers.new('Mirror', 'MIRROR')
_m.use_axis = (False, False, True)
_m.mirror_object = ob_mech_axis_mirror_004
_m = ob_cube_004.modifiers.new('Array', 'ARRAY')
_m.relative_offset_displace = (0.0, 0.0, 0.0)
_m.use_object_offset = True
_m.offset_object = ob_mech_axis_array_004
ob_plane_005.parent = ob_mech_axis_mirror_005
ob_plane_005.matrix_parent_inverse = Matrix(((1.947e-07, -0.0, 1.0, 0.0), (-0.0, 1.0, -0.0, -0.0), (-1.0, -0.0, 1.947e-07, -0.0), (-0.0, -0.0, -0.0, 1.0)))
ob_plane_005.location = (0.0, -0.157, 0.0)
ob_plane_005.rotation_euler = (1.571, -0.0, 0.0)
ob_mech_axis_array_005.parent = ob_mech_axis_mirror_005
ob_mech_axis_array_005.matrix_parent_inverse = Matrix(((1.947e-07, -0.0, 1.0, 0.0), (-0.0, 1.0, -0.0, -0.0), (-1.0, -0.0, 1.947e-07, -0.0), (-0.0, -0.0, -0.0, 1.0)))
ob_mech_axis_array_005.location = (0.0, 0.0, -0.152)
ob_mech_axis_array_005.rotation_euler = (0.0, 1.571, 0.0)
ob_mech_axis_mirror_005.location = (-1.641, -0.1665, 0.0)
ob_mech_axis_mirror_005.rotation_euler = (0.0, -1.571, 0.0)
ob_cube_005.parent = ob_mech_axis_mirror_005
ob_cube_005.matrix_parent_inverse = Matrix(((1.947e-07, -0.0, 1.0, -0.0), (1.344e-07, 1.0, -2.616e-14, -0.0), (-1.0, 1.344e-07, 1.947e-07, -0.0), (-0.0, -0.0, -0.0, 1.0)))
ob_cube_005.location = (0.152, 0.0, 0.0)
_m = ob_cube_005.modifiers.new('Bevel', 'BEVEL')
_m.width = 0.001
_m.width_pct = 0.001
_m = ob_cube_005.modifiers.new('Mirror', 'MIRROR')
_m.use_axis = (False, False, True)
_m.mirror_object = ob_mech_axis_mirror_005
_m = ob_cube_005.modifiers.new('Array', 'ARRAY')
_m.relative_offset_displace = (0.0, 0.0, 0.0)
_m.use_object_offset = True
_m.offset_object = ob_mech_axis_array_005
ob_plane_006.parent = ob_mech_axis_mirror_006
ob_plane_006.matrix_parent_inverse = Matrix(((1.947e-07, -0.0, 1.0, 0.0), (-0.0, 1.0, -0.0, -0.0), (-1.0, -0.0, 1.947e-07, -0.0), (-0.0, -0.0, -0.0, 1.0)))
ob_plane_006.location = (0.0, -0.157, 0.0)
ob_plane_006.rotation_euler = (1.571, -0.0, 0.0)
ob_mech_axis_array_006.parent = ob_mech_axis_mirror_006
ob_mech_axis_array_006.matrix_parent_inverse = Matrix(((1.947e-07, -0.0, 1.0, 0.0), (-0.0, 1.0, -0.0, -0.0), (-1.0, -0.0, 1.947e-07, -0.0), (-0.0, -0.0, -0.0, 1.0)))
ob_mech_axis_array_006.location = (0.0, 0.0, -0.152)
ob_mech_axis_array_006.rotation_euler = (0.0, 1.571, 0.0)
ob_mech_axis_mirror_006.location = (-2.342, -0.1665, 0.0)
ob_mech_axis_mirror_006.rotation_euler = (0.0, -1.571, 0.0)
ob_cube_006.parent = ob_mech_axis_mirror_006
ob_cube_006.matrix_parent_inverse = Matrix(((1.947e-07, -0.0, 1.0, -0.0), (1.344e-07, 1.0, -2.616e-14, -0.0), (-1.0, 1.344e-07, 1.947e-07, -0.0), (-0.0, -0.0, -0.0, 1.0)))
ob_cube_006.location = (0.152, 0.0, 0.0)
_m = ob_cube_006.modifiers.new('Bevel', 'BEVEL')
_m.width = 0.001
_m.width_pct = 0.001
_m = ob_cube_006.modifiers.new('Mirror', 'MIRROR')
_m.use_axis = (False, False, True)
_m.mirror_object = ob_mech_axis_mirror_006
_m = ob_cube_006.modifiers.new('Array', 'ARRAY')
_m.relative_offset_displace = (0.0, 0.0, 0.0)
_m.use_object_offset = True
_m.offset_object = ob_mech_axis_array_006
ob_plane_007.parent = ob_mech_axis_mirror_007
ob_plane_007.matrix_parent_inverse = Matrix(((1.947e-07, -0.0, 1.0, 0.0), (-0.0, 1.0, -0.0, -0.0), (-1.0, -0.0, 1.947e-07, -0.0), (-0.0, -0.0, -0.0, 1.0)))
ob_plane_007.location = (0.0, -0.157, 0.0)
ob_plane_007.rotation_euler = (1.571, -0.0, 0.0)
ob_mech_axis_array_007.parent = ob_mech_axis_mirror_007
ob_mech_axis_array_007.matrix_parent_inverse = Matrix(((1.947e-07, -0.0, 1.0, 0.0), (-0.0, 1.0, -0.0, -0.0), (-1.0, -0.0, 1.947e-07, -0.0), (-0.0, -0.0, -0.0, 1.0)))
ob_mech_axis_array_007.location = (0.0, 0.0, -0.152)
ob_mech_axis_array_007.rotation_euler = (0.0, 1.571, 0.0)
ob_mech_axis_mirror_007.location = (-1.557, -0.1665, 0.3505)
ob_mech_axis_mirror_007.rotation_euler = (0.0, -1.571, 0.0)
ob_cube_007.parent = ob_mech_axis_mirror_007
ob_cube_007.matrix_parent_inverse = Matrix(((1.947e-07, -0.0, 1.0, -0.0), (1.344e-07, 1.0, -2.616e-14, -0.0), (-1.0, 1.344e-07, 1.947e-07, -0.0), (-0.0, -0.0, -0.0, 1.0)))
ob_cube_007.location = (0.152, 0.0, 0.0)
_m = ob_cube_007.modifiers.new('Bevel', 'BEVEL')
_m.width = 0.001
_m.width_pct = 0.001
_m = ob_cube_007.modifiers.new('Mirror', 'MIRROR')
_m.use_axis = (False, False, True)
_m.mirror_object = ob_mech_axis_mirror_007
_m = ob_cube_007.modifiers.new('Array', 'ARRAY')
_m.relative_offset_displace = (0.0, 0.0, 0.0)
_m.use_object_offset = True
_m.offset_object = ob_mech_axis_array_007
ob_camera.location = (-6.165, 4.764, 2.093)
ob_camera.rotation_euler = (1.303, 5.052e-07, -2.397)
ob_camera.scale = (1.0, 1.0, 1.0)

# ---- collection membership
col_collection.objects.link(ob_light)
col_eket.objects.link(ob_plane)
col_eket.objects.link(ob_mech_axis_array)
col_eket.objects.link(ob_mech_axis_mirror)
col_eket.objects.link(ob_cube)
col_eket_001.objects.link(ob_plane_001)
col_eket_001.objects.link(ob_mech_axis_array_001)
col_eket_001.objects.link(ob_mech_axis_mirror_001)
col_eket_001.objects.link(ob_cube_001)
col_eket_002.objects.link(ob_plane_002)
col_eket_002.objects.link(ob_mech_axis_array_002)
col_eket_002.objects.link(ob_mech_axis_mirror_002)
col_eket_002.objects.link(ob_cube_002)
col_eket_003.objects.link(ob_plane_003)
col_eket_003.objects.link(ob_mech_axis_array_003)
col_eket_003.objects.link(ob_mech_axis_mirror_003)
col_eket_003.objects.link(ob_cube_003)
col_eket_004.objects.link(ob_plane_004)
col_eket_004.objects.link(ob_mech_axis_array_004)
col_eket_004.objects.link(ob_mech_axis_mirror_004)
col_eket_004.objects.link(ob_cube_004)
col_eket_005.objects.link(ob_plane_005)
col_eket_005.objects.link(ob_mech_axis_array_005)
col_eket_005.objects.link(ob_mech_axis_mirror_005)
col_eket_005.objects.link(ob_cube_005)
col_eket_006.objects.link(ob_plane_006)
col_eket_006.objects.link(ob_mech_axis_array_006)
col_eket_006.objects.link(ob_mech_axis_mirror_006)
col_eket_006.objects.link(ob_cube_006)
col_eket_007.objects.link(ob_plane_007)
col_eket_007.objects.link(ob_mech_axis_array_007)
col_eket_007.objects.link(ob_mech_axis_mirror_007)
col_eket_007.objects.link(ob_cube_007)
col_eket_007.objects.link(ob_camera)

# ---- scene / render settings (as saved in the file)
scene.camera = ob_camera
scene.frame_start = 1; scene.frame_end = 250; scene.frame_set(15)
scene.render.engine = 'BLENDER_EEVEE_NEXT'
scene.render.resolution_x = 5000
scene.render.resolution_y = 1000
scene.render.pixel_aspect_y = 1.9
scene.cycles.use_denoising = False
scene.cycles.samples = 128
scene.cycles.sampling_pattern = 'TABULATED_SOBOL'
scene.cycles.use_adaptive_sampling = False
scene.cycles.use_light_tree = False
scene.view_settings.view_transform = 'Filmic'
bpy.context.view_layer.update()
